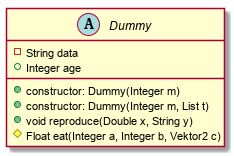

The diagram above was rendered by PlantUML. Its source (embedded in the PNG):
@startuml
abstract class Dummy {
  -String data
  +Integer age
  +constructor: Dummy(Integer m)
  +constructor: Dummy(Integer m, List t)
  +void reproduce(Double x, String y)
  #Float eat(Integer a, Integer b, Vektor2 c)
  
}
@enduml